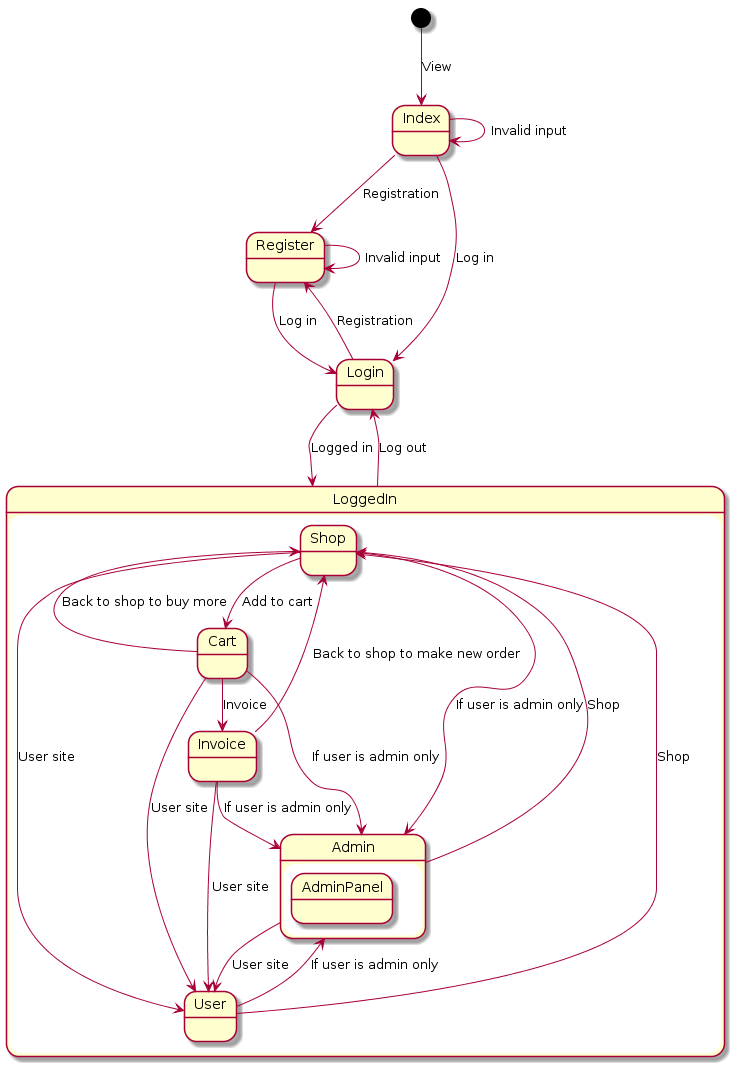

The diagram above was rendered by PlantUML. Its source (embedded in the PNG):
@startuml
[*] --> Index : View
Index --> Index : Invalid input
Index --> Register : Registration
Index --> Login : Log in
Login --> LoggedIn : Logged in
Login --> Register : Registration
Register --> Login : Log in
Register --> Register : Invalid input

state LoggedIn 

state "LoggedIn" as LoggedIn {
  Shop --> Cart : Add to cart
  Cart --> Shop : Back to shop to buy more
  Cart --> Invoice : Invoice
  Invoice --> Shop : Back to shop to make new order
  Shop --> User : User site
  Cart --> User : User site
  Invoice --> User : User site
  User --> Shop : Shop
  User --> Admin : If user is admin only
  Shop --> Admin : If user is admin only
  Cart --> Admin : If user is admin only
  Invoice --> Admin : If user is admin only
  Admin --> User : User site
  Admin --> Shop : Shop
  state Admin
  
  state "Admin" as Admin {
    state AdminPanel
  }
}

LoggedIn --> Login : Log out
@enduml